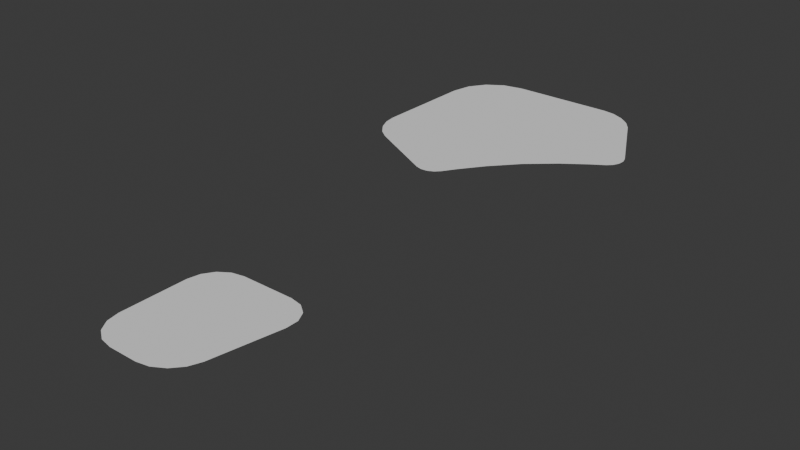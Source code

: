 # Source: WormHoleChess_diagrams.blend  (saved by Blender 4.3.34; exported with 4.5.12 LTS)
import bpy
from mathutils import Matrix  # noqa: F401  (used for matrix-valued properties, if any)

bpy.ops.wm.read_factory_settings(use_empty=True)
scene = bpy.context.scene
scene.name = 'Scene'

# ---- collections
col_collection = bpy.data.collections.new('Collection'); scene.collection.children.link(col_collection)

# ---- world
world_world = bpy.data.worlds.new('World'); scene.world = world_world
world_world.use_nodes = True; world_world.node_tree.nodes.clear()
_N = world_world.node_tree.nodes; _L = world_world.node_tree.links
n0 = _N.new('ShaderNodeOutputWorld'); n0.name = 'World Output'; n0.location = (300, 300)
n1 = _N.new('ShaderNodeBackground'); n1.name = 'Background'; n1.location = (10, 300)
n1.inputs[0].default_value = (0.05088, 0.05088, 0.05088, 1.0)
_L.new(n1.outputs[0], n0.inputs[0])
n0.is_active_output = True
world_world.color = (0.05088, 0.05088, 0.05088)
world_world.sun_shadow_jitter_overblur = 0.0

# ---- meshes
me_cube_001 = bpy.data.meshes.new('Cube.001')
me_cube_001.from_pydata([(-5.091, 1.734, 0.0), (-5.491, 1.334, 0.0), (-5.244, 1.704, 0.0), (-5.374, 1.617, 0.0), (-5.46, 1.487, 0.0), (-5.081, 0.09608, 0.0), (-5.491, 0.5056, 0.0), (-5.238, 0.1273, 0.0), (-5.371, 0.216, 0.0), (-5.46, 0.3489, 0.0), (-4.259, 0.4792, 0.0), (-4.723, 0.09608, 0.0), (-4.317, 0.3326, 0.0), (-4.426, 0.2083, 0.0), (-4.568, 0.1252, 0.0), (-4.434, 1.734, 0.0), (-4.097, 1.325, 0.0), (-4.281, 1.703, 0.0), (-4.163, 1.614, 0.0), (-4.098, 1.482, 0.0)], [], [(0, 15, 17, 18, 19, 16, 10, 12, 13, 14, 11, 5, 7, 8, 9, 6, 1, 4, 3, 2)])
_uv = me_cube_001.uv_layers.new(name='UVMap')
_uv.uv.foreach_set('vector', [0.0, 0.0, 0.0, 0.0, 0.0, 0.0, 0.0, 0.0, 0.0, 0.0, 0.0, 0.0, 0.0, 0.0, 0.0, 0.0, 0.0, 0.0, 0.0, 0.0, 0.0, 0.0, 0.0, 0.0, 0.0, 0.0, 0.0, 0.0, 0.0, 0.0, 0.0, 0.0, 0.0, 0.0, 0.0, 0.0, 0.0, 0.0, 0.0, 0.0])
me_cube_001.update()
me_cube_002 = bpy.data.meshes.new('Cube.002')
me_cube_002.from_pydata([(-0.3165, 1.135, 0.0), (0.0, 1.268, 0.0), (-0.1684, 1.234, 0.0), (-1.041, 0.1063, 0.0), (-0.9415, 0.5097, 0.0), (-1.055, 0.2081, 0.0), (-1.042, 0.3205, 0.0), (-1.002, 0.4264, 0.0), (-0.5304, -0.6239, 0.0), (-0.2902, -0.5873, 0.0), (0.0, -0.5695, 0.0), (-0.8378, -0.5458, 0.0), (-0.6573, -0.6512, 0.0), (-0.8111, -0.5953, 0.0), (-0.7675, -0.6327, 0.0), (-0.7134, -0.6523, 0.0), (0.3165, 1.135, 0.0), (0.1684, 1.234, 0.0), (1.041, 0.1063, 0.0), (0.9415, 0.5097, 0.0), (1.055, 0.2081, 0.0), (1.042, 0.3205, 0.0), (1.002, 0.4264, 0.0), (0.5304, -0.6239, 0.0), (0.2902, -0.5873, 0.0), (0.8378, -0.5458, 0.0), (0.6573, -0.6512, 0.0), (0.8111, -0.5953, 0.0), (0.7675, -0.6327, 0.0), (0.7134, -0.6523, 0.0)], [], [(2, 0, 4, 7, 6, 5, 3, 11, 13, 14, 15, 12, 8, 9, 10, 24, 23, 26, 29, 28, 27, 25, 18, 20, 21, 22, 19, 16, 17, 1)])
_uv = me_cube_002.uv_layers.new(name='UVMap')
_uv.uv.foreach_set('vector', [0.0, 0.0, 0.0, 0.0, 0.0, 0.0, 0.0, 0.0, 0.0, 0.0, 0.0, 0.0, 0.0, 0.0, 0.0, 0.0, 0.0, 0.0, 0.0, 0.0, 0.0, 0.0, 0.0, 0.0, 0.0, 0.0, 0.0, 0.0, 0.0, 0.0, 0.0, 0.0, 0.0, 0.0, 0.0, 0.0, 0.0, 0.0, 0.0, 0.0, 0.0, 0.0, 0.0, 0.0, 0.0, 0.0, 0.0, 0.0, 0.0, 0.0, 0.0, 0.0, 0.0, 0.0, 0.0, 0.0, 0.0, 0.0, 0.0, 0.0])
me_cube_002.update()

# ---- objects
ob_empty = bpy.data.objects.new('Empty', None)
ob_cube = bpy.data.objects.new('Cube', me_cube_001)
ob_cube_001 = bpy.data.objects.new('Cube.001', me_cube_002)

# ---- transforms, parenting, visibility, modifiers, constraints
ob_empty.location = (0.0, 0.0, 0.0)
ob_empty.scale = (3.009, 3.009, 3.009)
ob_empty.empty_display_type = 'IMAGE'
ob_empty.empty_display_size = 5.0
ob_cube.location = (0.0, 0.0, 0.0)
ob_cube_001.location = (-2.596, 2.587, 1.89)
ob_cube_001.rotation_euler = (0.0, -0.0, 0.7828)

# ---- collection membership
col_collection.objects.link(ob_empty)
col_collection.objects.link(ob_cube)
col_collection.objects.link(ob_cube_001)

# ---- scene / render settings (as saved in the file)
scene.frame_start = 1; scene.frame_end = 250; scene.frame_set(1)
scene.render.engine = 'BLENDER_EEVEE_NEXT'
bpy.context.view_layer.update()

# ---- added for rendering (the .blend has no active camera and no usable light): camera, sun
cam_auto = bpy.data.cameras.new('AutoCamera')
cam_auto.lens = 50.0
cam_auto.sensor_width = 36.0
cam_auto.clip_end = 1000.0
ob_auto_camera = bpy.data.objects.new('AutoCamera', cam_auto)
scene.collection.objects.link(ob_auto_camera)
ob_auto_camera.location = (2.22697, -4.63607, 5.47798)
ob_auto_camera.rotation_euler = (1.09748, -7.21219e-08, 0.694738)
scene.camera = ob_auto_camera
light_auto_sun = bpy.data.lights.new('AutoSun', 'SUN')
light_auto_sun.energy = 3.0
light_auto_sun.angle = 0.0523599
ob_auto_sun = bpy.data.objects.new('AutoSun', light_auto_sun)
scene.collection.objects.link(ob_auto_sun)
ob_auto_sun.rotation_euler = (0.872665, 0.174533, 0.523599)
bpy.context.view_layer.update()
